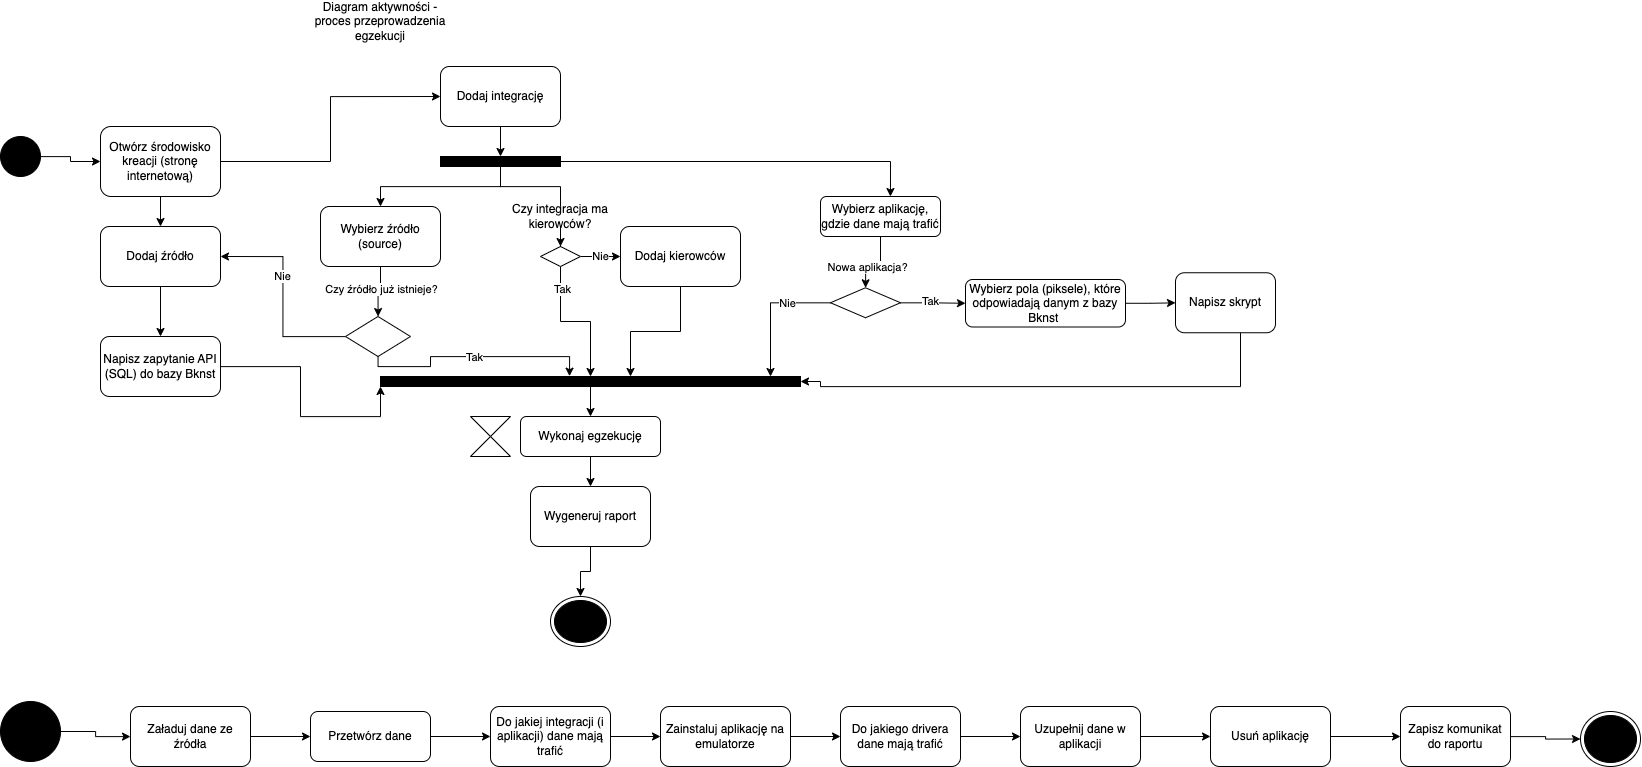

The diagram above was exported from draw.io. Its source (the exported page's mxGraphModel, read from the mxfile embedded in the PNG):
<mxGraphModel dx="2120" dy="1347" grid="1" gridSize="10" guides="1" tooltips="1" connect="1" arrows="1" fold="1" page="1" pageScale="1" pageWidth="850" pageHeight="1100" background="none" math="0" shadow="0">
  <root>
    <mxCell id="0" />
    <mxCell id="1" parent="0" />
    <mxCell id="ujXlf7sO9WeLPHdSKToY-1" value="Diagram aktywności - proces przeprowadzenia egzekucji" style="text;html=1;align=center;verticalAlign=middle;whiteSpace=wrap;rounded=0;" parent="1" vertex="1">
      <mxGeometry x="330" y="10" width="140" height="30" as="geometry" />
    </mxCell>
    <mxCell id="ujXlf7sO9WeLPHdSKToY-20" value="" style="edgeStyle=orthogonalEdgeStyle;rounded=0;orthogonalLoop=1;jettySize=auto;html=1;" parent="1" source="ujXlf7sO9WeLPHdSKToY-18" target="ujXlf7sO9WeLPHdSKToY-19" edge="1">
      <mxGeometry relative="1" as="geometry" />
    </mxCell>
    <mxCell id="ujXlf7sO9WeLPHdSKToY-18" value="" style="ellipse;whiteSpace=wrap;html=1;aspect=fixed;fillColor=#000000;" parent="1" vertex="1">
      <mxGeometry x="20" y="140" width="40" height="40" as="geometry" />
    </mxCell>
    <mxCell id="ujXlf7sO9WeLPHdSKToY-22" style="edgeStyle=orthogonalEdgeStyle;rounded=0;orthogonalLoop=1;jettySize=auto;html=1;entryX=0;entryY=0.5;entryDx=0;entryDy=0;" parent="1" source="ujXlf7sO9WeLPHdSKToY-19" target="ujXlf7sO9WeLPHdSKToY-21" edge="1">
      <mxGeometry relative="1" as="geometry" />
    </mxCell>
    <mxCell id="ujXlf7sO9WeLPHdSKToY-36" style="edgeStyle=orthogonalEdgeStyle;rounded=0;orthogonalLoop=1;jettySize=auto;html=1;" parent="1" source="ujXlf7sO9WeLPHdSKToY-19" target="ujXlf7sO9WeLPHdSKToY-35" edge="1">
      <mxGeometry relative="1" as="geometry" />
    </mxCell>
    <mxCell id="ujXlf7sO9WeLPHdSKToY-19" value="Otwórz środowisko kreacji (stronę internetową)" style="rounded=1;whiteSpace=wrap;html=1;" parent="1" vertex="1">
      <mxGeometry x="120" y="130" width="120" height="70" as="geometry" />
    </mxCell>
    <mxCell id="ujXlf7sO9WeLPHdSKToY-50" style="edgeStyle=orthogonalEdgeStyle;rounded=0;orthogonalLoop=1;jettySize=auto;html=1;entryX=0.5;entryY=0;entryDx=0;entryDy=0;" parent="1" source="ujXlf7sO9WeLPHdSKToY-21" target="ujXlf7sO9WeLPHdSKToY-46" edge="1">
      <mxGeometry relative="1" as="geometry" />
    </mxCell>
    <mxCell id="ujXlf7sO9WeLPHdSKToY-21" value="Dodaj integrację" style="rounded=1;whiteSpace=wrap;html=1;" parent="1" vertex="1">
      <mxGeometry x="460" y="70" width="120" height="60" as="geometry" />
    </mxCell>
    <mxCell id="ujXlf7sO9WeLPHdSKToY-39" value="Nie" style="edgeStyle=orthogonalEdgeStyle;rounded=0;orthogonalLoop=1;jettySize=auto;html=1;" parent="1" source="ujXlf7sO9WeLPHdSKToY-23" target="ujXlf7sO9WeLPHdSKToY-27" edge="1">
      <mxGeometry relative="1" as="geometry">
        <mxPoint x="730" y="245" as="targetPoint" />
        <Array as="points">
          <mxPoint x="665" y="260" />
          <mxPoint x="665" y="266" />
          <mxPoint x="731" y="266" />
        </Array>
      </mxGeometry>
    </mxCell>
    <mxCell id="ujXlf7sO9WeLPHdSKToY-121" value="" style="edgeStyle=orthogonalEdgeStyle;rounded=0;orthogonalLoop=1;jettySize=auto;html=1;" parent="1" source="ujXlf7sO9WeLPHdSKToY-23" target="ujXlf7sO9WeLPHdSKToY-85" edge="1">
      <mxGeometry relative="1" as="geometry" />
    </mxCell>
    <mxCell id="ujXlf7sO9WeLPHdSKToY-122" value="Tak" style="edgeLabel;html=1;align=center;verticalAlign=middle;resizable=0;points=[];" parent="ujXlf7sO9WeLPHdSKToY-121" vertex="1" connectable="0">
      <mxGeometry x="-0.6755" y="1" relative="1" as="geometry">
        <mxPoint as="offset" />
      </mxGeometry>
    </mxCell>
    <mxCell id="ujXlf7sO9WeLPHdSKToY-23" value="" style="rhombus;whiteSpace=wrap;html=1;" parent="1" vertex="1">
      <mxGeometry x="560" y="250" width="40" height="20" as="geometry" />
    </mxCell>
    <mxCell id="ujXlf7sO9WeLPHdSKToY-87" style="edgeStyle=orthogonalEdgeStyle;rounded=0;orthogonalLoop=1;jettySize=auto;html=1;" parent="1" source="ujXlf7sO9WeLPHdSKToY-27" target="ujXlf7sO9WeLPHdSKToY-85" edge="1">
      <mxGeometry relative="1" as="geometry">
        <Array as="points">
          <mxPoint x="700" y="335" />
          <mxPoint x="650" y="335" />
        </Array>
      </mxGeometry>
    </mxCell>
    <mxCell id="ujXlf7sO9WeLPHdSKToY-27" value="Dodaj kierowców" style="rounded=1;whiteSpace=wrap;html=1;" parent="1" vertex="1">
      <mxGeometry x="640" y="230" width="120" height="60" as="geometry" />
    </mxCell>
    <mxCell id="ujXlf7sO9WeLPHdSKToY-38" style="edgeStyle=orthogonalEdgeStyle;rounded=0;orthogonalLoop=1;jettySize=auto;html=1;entryX=0.5;entryY=0;entryDx=0;entryDy=0;" parent="1" source="ujXlf7sO9WeLPHdSKToY-35" target="ujXlf7sO9WeLPHdSKToY-37" edge="1">
      <mxGeometry relative="1" as="geometry" />
    </mxCell>
    <mxCell id="ujXlf7sO9WeLPHdSKToY-35" value="Dodaj źródło" style="rounded=1;whiteSpace=wrap;html=1;" parent="1" vertex="1">
      <mxGeometry x="120" y="230" width="120" height="60" as="geometry" />
    </mxCell>
    <mxCell id="ujXlf7sO9WeLPHdSKToY-128" style="edgeStyle=orthogonalEdgeStyle;rounded=0;orthogonalLoop=1;jettySize=auto;html=1;entryX=0;entryY=1;entryDx=0;entryDy=0;" parent="1" source="ujXlf7sO9WeLPHdSKToY-37" target="ujXlf7sO9WeLPHdSKToY-85" edge="1">
      <mxGeometry relative="1" as="geometry" />
    </mxCell>
    <mxCell id="ujXlf7sO9WeLPHdSKToY-37" value="Napisz zapytanie API (SQL) do bazy Bknst" style="rounded=1;whiteSpace=wrap;html=1;" parent="1" vertex="1">
      <mxGeometry x="120" y="340" width="120" height="60" as="geometry" />
    </mxCell>
    <mxCell id="ujXlf7sO9WeLPHdSKToY-62" style="edgeStyle=orthogonalEdgeStyle;rounded=0;orthogonalLoop=1;jettySize=auto;html=1;" parent="1" source="ujXlf7sO9WeLPHdSKToY-40" target="ujXlf7sO9WeLPHdSKToY-61" edge="1">
      <mxGeometry relative="1" as="geometry" />
    </mxCell>
    <mxCell id="ujXlf7sO9WeLPHdSKToY-63" value="Czy źródło już istnieje?" style="edgeLabel;html=1;align=center;verticalAlign=middle;resizable=0;points=[];" parent="ujXlf7sO9WeLPHdSKToY-62" vertex="1" connectable="0">
      <mxGeometry x="-0.12" relative="1" as="geometry">
        <mxPoint as="offset" />
      </mxGeometry>
    </mxCell>
    <mxCell id="ujXlf7sO9WeLPHdSKToY-40" value="Wybierz źródło (source)" style="rounded=1;whiteSpace=wrap;html=1;" parent="1" vertex="1">
      <mxGeometry x="340" y="210" width="120" height="60" as="geometry" />
    </mxCell>
    <mxCell id="ujXlf7sO9WeLPHdSKToY-52" style="edgeStyle=orthogonalEdgeStyle;rounded=0;orthogonalLoop=1;jettySize=auto;html=1;entryX=0.5;entryY=0;entryDx=0;entryDy=0;" parent="1" source="ujXlf7sO9WeLPHdSKToY-46" target="ujXlf7sO9WeLPHdSKToY-40" edge="1">
      <mxGeometry relative="1" as="geometry" />
    </mxCell>
    <mxCell id="ujXlf7sO9WeLPHdSKToY-53" style="edgeStyle=orthogonalEdgeStyle;rounded=0;orthogonalLoop=1;jettySize=auto;html=1;" parent="1" source="ujXlf7sO9WeLPHdSKToY-25" target="ujXlf7sO9WeLPHdSKToY-23" edge="1">
      <mxGeometry relative="1" as="geometry" />
    </mxCell>
    <mxCell id="ujXlf7sO9WeLPHdSKToY-46" value="" style="rounded=0;whiteSpace=wrap;html=1;fillColor=#000000;" parent="1" vertex="1">
      <mxGeometry x="460" y="160" width="120" height="10" as="geometry" />
    </mxCell>
    <mxCell id="ujXlf7sO9WeLPHdSKToY-55" value="" style="edgeStyle=orthogonalEdgeStyle;rounded=0;orthogonalLoop=1;jettySize=auto;html=1;endArrow=none;endFill=0;" parent="1" source="ujXlf7sO9WeLPHdSKToY-46" target="ujXlf7sO9WeLPHdSKToY-25" edge="1">
      <mxGeometry relative="1" as="geometry">
        <mxPoint x="520" y="170" as="sourcePoint" />
        <mxPoint x="580" y="250" as="targetPoint" />
      </mxGeometry>
    </mxCell>
    <mxCell id="ujXlf7sO9WeLPHdSKToY-25" value="Czy integracja ma kierowców?" style="text;html=1;align=center;verticalAlign=middle;whiteSpace=wrap;rounded=0;" parent="1" vertex="1">
      <mxGeometry x="520" y="210" width="120" height="20" as="geometry" />
    </mxCell>
    <mxCell id="ujXlf7sO9WeLPHdSKToY-64" style="edgeStyle=orthogonalEdgeStyle;rounded=0;orthogonalLoop=1;jettySize=auto;html=1;entryX=1;entryY=0.5;entryDx=0;entryDy=0;" parent="1" source="ujXlf7sO9WeLPHdSKToY-61" target="ujXlf7sO9WeLPHdSKToY-35" edge="1">
      <mxGeometry relative="1" as="geometry" />
    </mxCell>
    <mxCell id="ujXlf7sO9WeLPHdSKToY-65" value="Nie" style="edgeLabel;html=1;align=center;verticalAlign=middle;resizable=0;points=[];" parent="ujXlf7sO9WeLPHdSKToY-64" vertex="1" connectable="0">
      <mxGeometry x="0.2146" y="3" relative="1" as="geometry">
        <mxPoint x="1" as="offset" />
      </mxGeometry>
    </mxCell>
    <mxCell id="ujXlf7sO9WeLPHdSKToY-61" value="" style="rhombus;whiteSpace=wrap;html=1;" parent="1" vertex="1">
      <mxGeometry x="365" y="320" width="65" height="40" as="geometry" />
    </mxCell>
    <mxCell id="ujXlf7sO9WeLPHdSKToY-93" style="edgeStyle=orthogonalEdgeStyle;rounded=0;orthogonalLoop=1;jettySize=auto;html=1;" parent="1" source="ujXlf7sO9WeLPHdSKToY-66" target="ujXlf7sO9WeLPHdSKToY-70" edge="1">
      <mxGeometry relative="1" as="geometry" />
    </mxCell>
    <mxCell id="ujXlf7sO9WeLPHdSKToY-94" value="Nowa aplikacja?" style="edgeLabel;html=1;align=center;verticalAlign=middle;resizable=0;points=[];" parent="ujXlf7sO9WeLPHdSKToY-93" vertex="1" connectable="0">
      <mxGeometry x="0.3556" y="1" relative="1" as="geometry">
        <mxPoint as="offset" />
      </mxGeometry>
    </mxCell>
    <mxCell id="ujXlf7sO9WeLPHdSKToY-66" value="Wybierz aplikację, gdzie dane mają trafić" style="rounded=1;whiteSpace=wrap;html=1;" parent="1" vertex="1">
      <mxGeometry x="840" y="200" width="120" height="40" as="geometry" />
    </mxCell>
    <mxCell id="ujXlf7sO9WeLPHdSKToY-74" style="edgeStyle=orthogonalEdgeStyle;rounded=0;orthogonalLoop=1;jettySize=auto;html=1;" parent="1" source="ujXlf7sO9WeLPHdSKToY-70" target="ujXlf7sO9WeLPHdSKToY-73" edge="1">
      <mxGeometry relative="1" as="geometry" />
    </mxCell>
    <mxCell id="ujXlf7sO9WeLPHdSKToY-75" value="Tak" style="edgeLabel;html=1;align=center;verticalAlign=middle;resizable=0;points=[];" parent="ujXlf7sO9WeLPHdSKToY-74" vertex="1" connectable="0">
      <mxGeometry x="-0.1333" y="2" relative="1" as="geometry">
        <mxPoint as="offset" />
      </mxGeometry>
    </mxCell>
    <mxCell id="ujXlf7sO9WeLPHdSKToY-78" style="edgeStyle=orthogonalEdgeStyle;rounded=0;orthogonalLoop=1;jettySize=auto;html=1;" parent="1" source="ujXlf7sO9WeLPHdSKToY-70" target="ujXlf7sO9WeLPHdSKToY-85" edge="1">
      <mxGeometry relative="1" as="geometry">
        <mxPoint x="885" y="380" as="targetPoint" />
        <Array as="points">
          <mxPoint x="790" y="306" />
        </Array>
      </mxGeometry>
    </mxCell>
    <mxCell id="ujXlf7sO9WeLPHdSKToY-79" value="Nie" style="edgeLabel;html=1;align=center;verticalAlign=middle;resizable=0;points=[];" parent="ujXlf7sO9WeLPHdSKToY-78" vertex="1" connectable="0">
      <mxGeometry x="-0.3349" relative="1" as="geometry">
        <mxPoint as="offset" />
      </mxGeometry>
    </mxCell>
    <mxCell id="ujXlf7sO9WeLPHdSKToY-70" value="" style="rhombus;whiteSpace=wrap;html=1;" parent="1" vertex="1">
      <mxGeometry x="850" y="291.25" width="70" height="30" as="geometry" />
    </mxCell>
    <mxCell id="ujXlf7sO9WeLPHdSKToY-81" style="edgeStyle=orthogonalEdgeStyle;rounded=0;orthogonalLoop=1;jettySize=auto;html=1;" parent="1" source="ujXlf7sO9WeLPHdSKToY-73" target="ujXlf7sO9WeLPHdSKToY-80" edge="1">
      <mxGeometry relative="1" as="geometry" />
    </mxCell>
    <mxCell id="ujXlf7sO9WeLPHdSKToY-73" value="Wybierz pola (piksele), które odpowiadają danym z bazy Bknst&amp;nbsp;" style="rounded=1;whiteSpace=wrap;html=1;" parent="1" vertex="1">
      <mxGeometry x="985" y="283" width="160" height="47.5" as="geometry" />
    </mxCell>
    <mxCell id="ujXlf7sO9WeLPHdSKToY-80" value="Napisz skrypt" style="rounded=1;whiteSpace=wrap;html=1;" parent="1" vertex="1">
      <mxGeometry x="1195" y="276.25" width="100" height="60" as="geometry" />
    </mxCell>
    <mxCell id="ujXlf7sO9WeLPHdSKToY-84" value="" style="shape=collate;html=1;" parent="1" vertex="1">
      <mxGeometry x="490" y="420" width="40" height="40" as="geometry" />
    </mxCell>
    <mxCell id="ujXlf7sO9WeLPHdSKToY-92" style="edgeStyle=orthogonalEdgeStyle;rounded=0;orthogonalLoop=1;jettySize=auto;html=1;entryX=0.5;entryY=0;entryDx=0;entryDy=0;" parent="1" source="ujXlf7sO9WeLPHdSKToY-85" target="ujXlf7sO9WeLPHdSKToY-91" edge="1">
      <mxGeometry relative="1" as="geometry" />
    </mxCell>
    <mxCell id="ujXlf7sO9WeLPHdSKToY-85" value="" style="rounded=0;whiteSpace=wrap;html=1;fillColor=#000000;" parent="1" vertex="1">
      <mxGeometry x="400" y="380" width="420" height="10" as="geometry" />
    </mxCell>
    <mxCell id="ujXlf7sO9WeLPHdSKToY-89" style="edgeStyle=orthogonalEdgeStyle;rounded=0;orthogonalLoop=1;jettySize=auto;html=1;entryX=0.45;entryY=-0.032;entryDx=0;entryDy=0;entryPerimeter=0;" parent="1" source="ujXlf7sO9WeLPHdSKToY-61" target="ujXlf7sO9WeLPHdSKToY-85" edge="1">
      <mxGeometry relative="1" as="geometry">
        <Array as="points">
          <mxPoint x="398" y="370" />
          <mxPoint x="450" y="370" />
          <mxPoint x="450" y="360" />
          <mxPoint x="589" y="360" />
        </Array>
      </mxGeometry>
    </mxCell>
    <mxCell id="ujXlf7sO9WeLPHdSKToY-90" value="Tak" style="edgeLabel;html=1;align=center;verticalAlign=middle;resizable=0;points=[];" parent="ujXlf7sO9WeLPHdSKToY-89" vertex="1" connectable="0">
      <mxGeometry x="0.0085" relative="1" as="geometry">
        <mxPoint as="offset" />
      </mxGeometry>
    </mxCell>
    <mxCell id="ujXlf7sO9WeLPHdSKToY-97" style="edgeStyle=orthogonalEdgeStyle;rounded=0;orthogonalLoop=1;jettySize=auto;html=1;" parent="1" source="ujXlf7sO9WeLPHdSKToY-91" target="ujXlf7sO9WeLPHdSKToY-96" edge="1">
      <mxGeometry relative="1" as="geometry" />
    </mxCell>
    <mxCell id="ujXlf7sO9WeLPHdSKToY-91" value="Wykonaj egzekucję" style="rounded=1;whiteSpace=wrap;html=1;" parent="1" vertex="1">
      <mxGeometry x="540" y="420" width="140" height="40" as="geometry" />
    </mxCell>
    <mxCell id="ujXlf7sO9WeLPHdSKToY-126" style="edgeStyle=orthogonalEdgeStyle;rounded=0;orthogonalLoop=1;jettySize=auto;html=1;" parent="1" source="ujXlf7sO9WeLPHdSKToY-96" target="ujXlf7sO9WeLPHdSKToY-125" edge="1">
      <mxGeometry relative="1" as="geometry" />
    </mxCell>
    <mxCell id="ujXlf7sO9WeLPHdSKToY-96" value="Wygeneruj raport" style="rounded=1;whiteSpace=wrap;html=1;" parent="1" vertex="1">
      <mxGeometry x="550" y="490" width="120" height="60" as="geometry" />
    </mxCell>
    <mxCell id="ujXlf7sO9WeLPHdSKToY-116" style="edgeStyle=orthogonalEdgeStyle;rounded=0;orthogonalLoop=1;jettySize=auto;html=1;" parent="1" source="ujXlf7sO9WeLPHdSKToY-98" target="ujXlf7sO9WeLPHdSKToY-99" edge="1">
      <mxGeometry relative="1" as="geometry" />
    </mxCell>
    <mxCell id="ujXlf7sO9WeLPHdSKToY-98" value="" style="ellipse;whiteSpace=wrap;html=1;aspect=fixed;fillColor=#000000;" parent="1" vertex="1">
      <mxGeometry x="20" y="705" width="60" height="60" as="geometry" />
    </mxCell>
    <mxCell id="ujXlf7sO9WeLPHdSKToY-102" style="edgeStyle=orthogonalEdgeStyle;rounded=0;orthogonalLoop=1;jettySize=auto;html=1;entryX=0;entryY=0.5;entryDx=0;entryDy=0;" parent="1" source="ujXlf7sO9WeLPHdSKToY-99" target="ujXlf7sO9WeLPHdSKToY-101" edge="1">
      <mxGeometry relative="1" as="geometry" />
    </mxCell>
    <mxCell id="ujXlf7sO9WeLPHdSKToY-99" value="Załaduj dane ze źródła" style="rounded=1;whiteSpace=wrap;html=1;" parent="1" vertex="1">
      <mxGeometry x="150" y="710" width="120" height="60" as="geometry" />
    </mxCell>
    <mxCell id="ujXlf7sO9WeLPHdSKToY-104" style="edgeStyle=orthogonalEdgeStyle;rounded=0;orthogonalLoop=1;jettySize=auto;html=1;" parent="1" source="ujXlf7sO9WeLPHdSKToY-101" target="ujXlf7sO9WeLPHdSKToY-103" edge="1">
      <mxGeometry relative="1" as="geometry" />
    </mxCell>
    <mxCell id="ujXlf7sO9WeLPHdSKToY-101" value="Przetwórz dane" style="rounded=1;whiteSpace=wrap;html=1;" parent="1" vertex="1">
      <mxGeometry x="330" y="715" width="120" height="50" as="geometry" />
    </mxCell>
    <mxCell id="ujXlf7sO9WeLPHdSKToY-113" style="edgeStyle=orthogonalEdgeStyle;rounded=0;orthogonalLoop=1;jettySize=auto;html=1;" parent="1" source="ujXlf7sO9WeLPHdSKToY-103" target="ujXlf7sO9WeLPHdSKToY-112" edge="1">
      <mxGeometry relative="1" as="geometry" />
    </mxCell>
    <mxCell id="ujXlf7sO9WeLPHdSKToY-103" value="Do jakiej integracji (i aplikacji) dane mają trafić" style="rounded=1;whiteSpace=wrap;html=1;" parent="1" vertex="1">
      <mxGeometry x="510" y="710" width="120" height="60" as="geometry" />
    </mxCell>
    <mxCell id="ujXlf7sO9WeLPHdSKToY-109" style="edgeStyle=orthogonalEdgeStyle;rounded=0;orthogonalLoop=1;jettySize=auto;html=1;" parent="1" source="ujXlf7sO9WeLPHdSKToY-106" target="ujXlf7sO9WeLPHdSKToY-108" edge="1">
      <mxGeometry relative="1" as="geometry" />
    </mxCell>
    <mxCell id="ujXlf7sO9WeLPHdSKToY-106" value="Do jakiego drivera dane mają trafić" style="rounded=1;whiteSpace=wrap;html=1;" parent="1" vertex="1">
      <mxGeometry x="860" y="710" width="120" height="60" as="geometry" />
    </mxCell>
    <mxCell id="ujXlf7sO9WeLPHdSKToY-115" style="edgeStyle=orthogonalEdgeStyle;rounded=0;orthogonalLoop=1;jettySize=auto;html=1;" parent="1" source="ujXlf7sO9WeLPHdSKToY-108" target="ujXlf7sO9WeLPHdSKToY-111" edge="1">
      <mxGeometry relative="1" as="geometry" />
    </mxCell>
    <mxCell id="ujXlf7sO9WeLPHdSKToY-108" value="Uzupełnij dane w aplikacji" style="rounded=1;whiteSpace=wrap;html=1;" parent="1" vertex="1">
      <mxGeometry x="1040" y="710" width="120" height="60" as="geometry" />
    </mxCell>
    <mxCell id="ujXlf7sO9WeLPHdSKToY-119" style="edgeStyle=orthogonalEdgeStyle;rounded=0;orthogonalLoop=1;jettySize=auto;html=1;" parent="1" source="ujXlf7sO9WeLPHdSKToY-111" target="ujXlf7sO9WeLPHdSKToY-118" edge="1">
      <mxGeometry relative="1" as="geometry" />
    </mxCell>
    <mxCell id="ujXlf7sO9WeLPHdSKToY-111" value="Usuń aplikację" style="rounded=1;whiteSpace=wrap;html=1;" parent="1" vertex="1">
      <mxGeometry x="1230" y="710" width="120" height="60" as="geometry" />
    </mxCell>
    <mxCell id="ujXlf7sO9WeLPHdSKToY-114" style="edgeStyle=orthogonalEdgeStyle;rounded=0;orthogonalLoop=1;jettySize=auto;html=1;" parent="1" source="ujXlf7sO9WeLPHdSKToY-112" target="ujXlf7sO9WeLPHdSKToY-106" edge="1">
      <mxGeometry relative="1" as="geometry" />
    </mxCell>
    <mxCell id="ujXlf7sO9WeLPHdSKToY-112" value="Zainstaluj aplikację na emulatorze" style="rounded=1;whiteSpace=wrap;html=1;" parent="1" vertex="1">
      <mxGeometry x="680" y="710" width="130" height="60" as="geometry" />
    </mxCell>
    <mxCell id="ujXlf7sO9WeLPHdSKToY-124" style="edgeStyle=orthogonalEdgeStyle;rounded=0;orthogonalLoop=1;jettySize=auto;html=1;entryX=0;entryY=0.5;entryDx=0;entryDy=0;" parent="1" source="ujXlf7sO9WeLPHdSKToY-118" target="ujXlf7sO9WeLPHdSKToY-123" edge="1">
      <mxGeometry relative="1" as="geometry" />
    </mxCell>
    <mxCell id="ujXlf7sO9WeLPHdSKToY-118" value="Zapisz komunikat do raportu" style="rounded=1;whiteSpace=wrap;html=1;" parent="1" vertex="1">
      <mxGeometry x="1420" y="710" width="110" height="60" as="geometry" />
    </mxCell>
    <mxCell id="ujXlf7sO9WeLPHdSKToY-120" style="edgeStyle=orthogonalEdgeStyle;rounded=0;orthogonalLoop=1;jettySize=auto;html=1;entryX=0.583;entryY=0;entryDx=0;entryDy=0;entryPerimeter=0;" parent="1" source="ujXlf7sO9WeLPHdSKToY-46" target="ujXlf7sO9WeLPHdSKToY-66" edge="1">
      <mxGeometry relative="1" as="geometry" />
    </mxCell>
    <mxCell id="ujXlf7sO9WeLPHdSKToY-123" value="" style="ellipse;html=1;shape=endState;fillColor=strokeColor;" parent="1" vertex="1">
      <mxGeometry x="1600" y="715" width="60" height="55" as="geometry" />
    </mxCell>
    <mxCell id="ujXlf7sO9WeLPHdSKToY-125" value="" style="ellipse;html=1;shape=endState;fillColor=strokeColor;" parent="1" vertex="1">
      <mxGeometry x="570" y="600" width="60" height="50" as="geometry" />
    </mxCell>
    <mxCell id="ujXlf7sO9WeLPHdSKToY-127" style="edgeStyle=orthogonalEdgeStyle;rounded=0;orthogonalLoop=1;jettySize=auto;html=1;entryX=1;entryY=0.5;entryDx=0;entryDy=0;" parent="1" source="ujXlf7sO9WeLPHdSKToY-80" target="ujXlf7sO9WeLPHdSKToY-85" edge="1">
      <mxGeometry relative="1" as="geometry">
        <mxPoint x="1300.776923076923" y="341.17" as="sourcePoint" />
        <mxPoint x="840" y="390" as="targetPoint" />
        <Array as="points">
          <mxPoint x="1260" y="390" />
          <mxPoint x="840" y="390" />
          <mxPoint x="840" y="385" />
        </Array>
      </mxGeometry>
    </mxCell>
  </root>
</mxGraphModel>